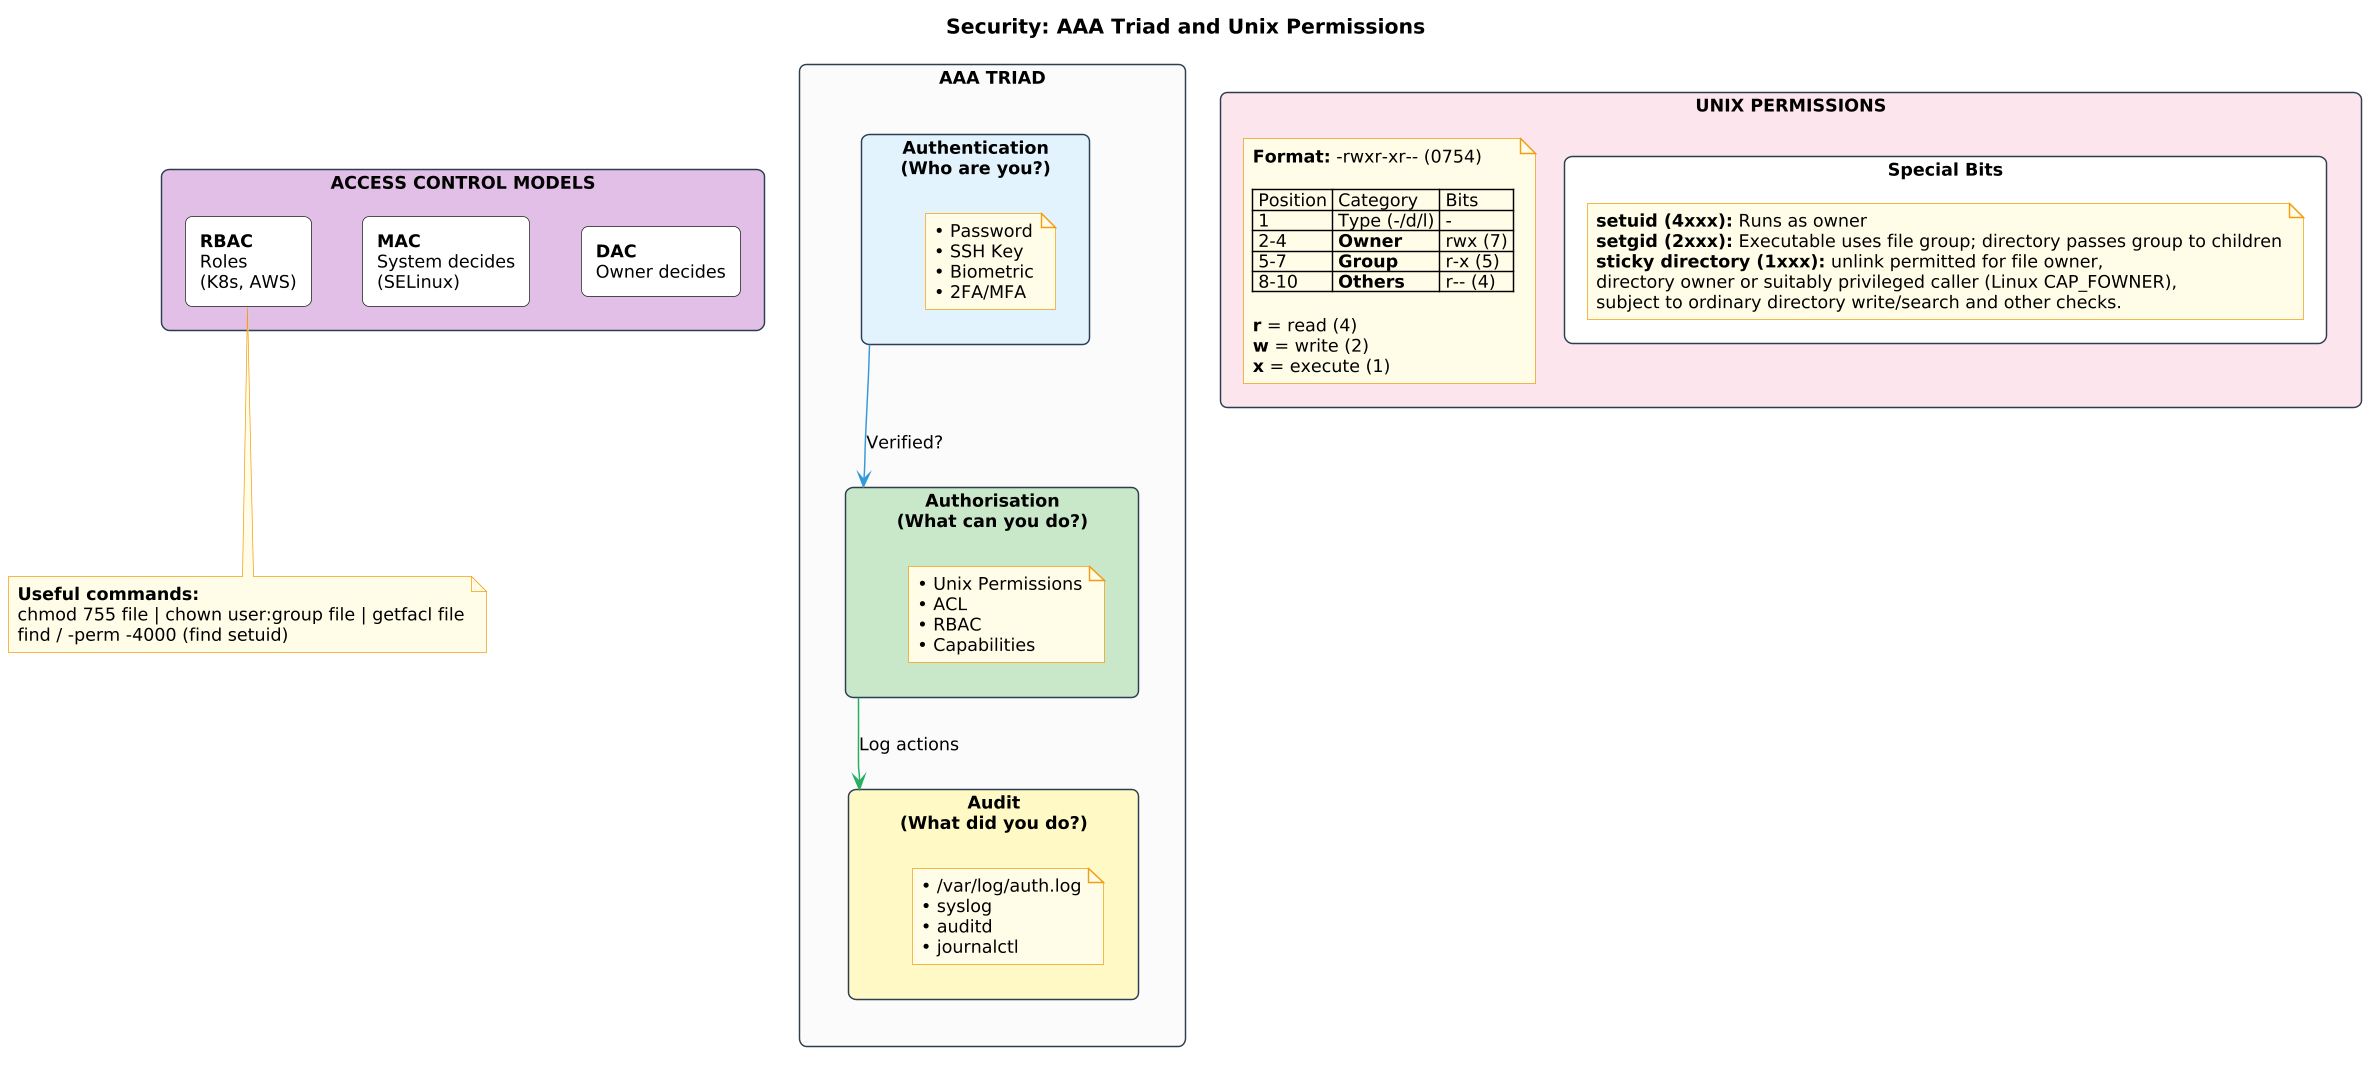

The diagram above was rendered by PlantUML. Its source (embedded in the PNG):
@startuml security_aaa_permissions
skinparamlocked dpi 140
!include ../../../00_SUPPLEMENTARY/diagrams_common/skin.puml
title Security: AAA Triad and Unix Permissions

skinparam rectangle {
    roundCorner 10
}

rectangle "**AAA TRIAD**" as aaa #FAFAFA {
    
    rectangle "**Authentication**\n(Who are you?)" as authn #E3F2FD {
        note as authn_note
        • Password
        • SSH Key
        • Biometric
        • 2FA/MFA
        end note
    }
    
    rectangle "**Authorisation**\n(What can you do?)" as authz #C8E6C9 {
        note as authz_note
        • Unix Permissions
        • ACL
        • RBAC
        • Capabilities
        end note
    }
    
    rectangle "**Audit**\n(What did you do?)" as audit #FFF9C4 {
        note as audit_note
        • /var/log/auth.log
        • syslog
        • auditd
        • journalctl
        end note
    }
}

authn -[#3498DB]-> authz : Verified?
authz -[#27AE60]-> audit : Log actions

rectangle "**UNIX PERMISSIONS**" as perms #FCE4EC {
    
    note as perms_note
    **Format:** ~-rwxr~-xr~-~- (0754)
    
    | Position | Category | Bits |
    | 1 | Type (-/d/l) | - |
    | 2-4 | **Owner** | rwx (7) |
    | 5-7 | **Group** | r-x (5) |
    | 8-10 | **Others** | r~-~- (4) |
    
    **r** = read (4)
    **w** = write (2)
    **x** = execute (1)
    end note
    
    rectangle "**Special Bits**" as special #FFFFFF {
        note as special_note
        **setuid (4xxx):** Runs as owner
        **setgid (2xxx):** Executable uses file group; directory passes group to children
        **sticky directory (1xxx):** unlink permitted for file owner,
        directory owner or suitably privileged caller (Linux CAP_FOWNER),
        subject to ordinary directory write/search and other checks.
        end note
    }
}

rectangle "**ACCESS CONTROL MODELS**" as models #E1BEE7 {
    rectangle "**DAC**\nOwner decides" as dac #FFFFFF
    rectangle "**MAC**\nSystem decides\n(SELinux)" as mac #FFFFFF
    rectangle "**RBAC**\nRoles\n(K8s, AWS)" as rbac #FFFFFF
}

note bottom
**Useful commands:**
chmod 755 file | chown user:group file | getfacl file
find / -perm -4000 (find setuid)
end note

@enduml